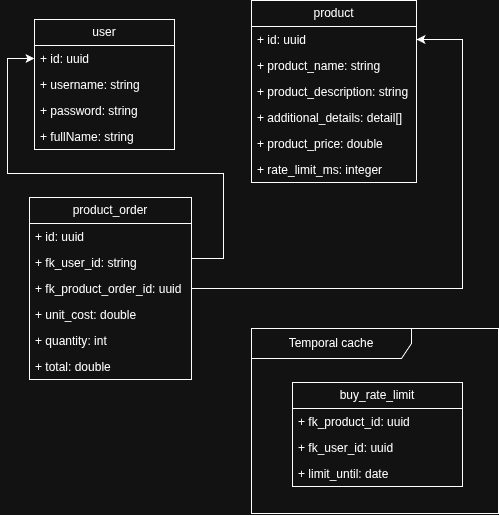

The diagram above was exported from draw.io. Its source (the exported page's mxGraphModel, read from the mxfile embedded in the PNG):
<mxGraphModel dx="919" dy="558" grid="0" gridSize="10" guides="1" tooltips="1" connect="1" arrows="1" fold="1" page="1" pageScale="1" pageWidth="1100" pageHeight="850" math="0" shadow="0">
  <root>
    <mxCell id="0" />
    <mxCell id="1" parent="0" />
    <mxCell id="ZVObkkyUoJOJou3Fa-yb-1" value="user" style="swimlane;fontStyle=0;childLayout=stackLayout;horizontal=1;startSize=26;fillColor=none;horizontalStack=0;resizeParent=1;resizeParentMax=0;resizeLast=0;collapsible=1;marginBottom=0;whiteSpace=wrap;html=1;" parent="1" vertex="1">
      <mxGeometry x="130" y="205" width="140" height="130" as="geometry" />
    </mxCell>
    <mxCell id="ZVObkkyUoJOJou3Fa-yb-2" value="+ id: uuid" style="text;strokeColor=none;fillColor=none;align=left;verticalAlign=top;spacingLeft=4;spacingRight=4;overflow=hidden;rotatable=0;points=[[0,0.5],[1,0.5]];portConstraint=eastwest;whiteSpace=wrap;html=1;" parent="ZVObkkyUoJOJou3Fa-yb-1" vertex="1">
      <mxGeometry y="26" width="140" height="26" as="geometry" />
    </mxCell>
    <mxCell id="ZVObkkyUoJOJou3Fa-yb-3" value="+ username: string" style="text;strokeColor=none;fillColor=none;align=left;verticalAlign=top;spacingLeft=4;spacingRight=4;overflow=hidden;rotatable=0;points=[[0,0.5],[1,0.5]];portConstraint=eastwest;whiteSpace=wrap;html=1;" parent="ZVObkkyUoJOJou3Fa-yb-1" vertex="1">
      <mxGeometry y="52" width="140" height="26" as="geometry" />
    </mxCell>
    <mxCell id="ZVObkkyUoJOJou3Fa-yb-4" value="+ password: string" style="text;strokeColor=none;fillColor=none;align=left;verticalAlign=top;spacingLeft=4;spacingRight=4;overflow=hidden;rotatable=0;points=[[0,0.5],[1,0.5]];portConstraint=eastwest;whiteSpace=wrap;html=1;" parent="ZVObkkyUoJOJou3Fa-yb-1" vertex="1">
      <mxGeometry y="78" width="140" height="26" as="geometry" />
    </mxCell>
    <mxCell id="ZVObkkyUoJOJou3Fa-yb-5" value="+ fullName: string" style="text;strokeColor=none;fillColor=none;align=left;verticalAlign=top;spacingLeft=4;spacingRight=4;overflow=hidden;rotatable=0;points=[[0,0.5],[1,0.5]];portConstraint=eastwest;whiteSpace=wrap;html=1;" parent="ZVObkkyUoJOJou3Fa-yb-1" vertex="1">
      <mxGeometry y="104" width="140" height="26" as="geometry" />
    </mxCell>
    <mxCell id="ZVObkkyUoJOJou3Fa-yb-9" value="product" style="swimlane;fontStyle=0;childLayout=stackLayout;horizontal=1;startSize=26;fillColor=none;horizontalStack=0;resizeParent=1;resizeParentMax=0;resizeLast=0;collapsible=1;marginBottom=0;whiteSpace=wrap;html=1;" parent="1" vertex="1">
      <mxGeometry x="347" y="186" width="165" height="182" as="geometry" />
    </mxCell>
    <mxCell id="ZVObkkyUoJOJou3Fa-yb-10" value="+ id: uuid" style="text;strokeColor=none;fillColor=none;align=left;verticalAlign=top;spacingLeft=4;spacingRight=4;overflow=hidden;rotatable=0;points=[[0,0.5],[1,0.5]];portConstraint=eastwest;whiteSpace=wrap;html=1;" parent="ZVObkkyUoJOJou3Fa-yb-9" vertex="1">
      <mxGeometry y="26" width="165" height="26" as="geometry" />
    </mxCell>
    <mxCell id="ZVObkkyUoJOJou3Fa-yb-12" value="+ product_name: string" style="text;strokeColor=none;fillColor=none;align=left;verticalAlign=top;spacingLeft=4;spacingRight=4;overflow=hidden;rotatable=0;points=[[0,0.5],[1,0.5]];portConstraint=eastwest;whiteSpace=wrap;html=1;" parent="ZVObkkyUoJOJou3Fa-yb-9" vertex="1">
      <mxGeometry y="52" width="165" height="26" as="geometry" />
    </mxCell>
    <mxCell id="ZVObkkyUoJOJou3Fa-yb-14" value="+ product_description: string" style="text;strokeColor=none;fillColor=none;align=left;verticalAlign=top;spacingLeft=4;spacingRight=4;overflow=hidden;rotatable=0;points=[[0,0.5],[1,0.5]];portConstraint=eastwest;whiteSpace=wrap;html=1;" parent="ZVObkkyUoJOJou3Fa-yb-9" vertex="1">
      <mxGeometry y="78" width="165" height="26" as="geometry" />
    </mxCell>
    <mxCell id="ZVObkkyUoJOJou3Fa-yb-15" value="+ additional_details: detail[]" style="text;strokeColor=none;fillColor=none;align=left;verticalAlign=top;spacingLeft=4;spacingRight=4;overflow=hidden;rotatable=0;points=[[0,0.5],[1,0.5]];portConstraint=eastwest;whiteSpace=wrap;html=1;" parent="ZVObkkyUoJOJou3Fa-yb-9" vertex="1">
      <mxGeometry y="104" width="165" height="26" as="geometry" />
    </mxCell>
    <mxCell id="ZVObkkyUoJOJou3Fa-yb-13" value="+ product_price: double" style="text;strokeColor=none;fillColor=none;align=left;verticalAlign=top;spacingLeft=4;spacingRight=4;overflow=hidden;rotatable=0;points=[[0,0.5],[1,0.5]];portConstraint=eastwest;whiteSpace=wrap;html=1;" parent="ZVObkkyUoJOJou3Fa-yb-9" vertex="1">
      <mxGeometry y="130" width="165" height="26" as="geometry" />
    </mxCell>
    <mxCell id="ZVObkkyUoJOJou3Fa-yb-39" value="+ rate_limit_ms&lt;span style=&quot;background-color: transparent; color: light-dark(rgb(0, 0, 0), rgb(255, 255, 255));&quot;&gt;: integer&lt;/span&gt;" style="text;strokeColor=none;fillColor=none;align=left;verticalAlign=top;spacingLeft=4;spacingRight=4;overflow=hidden;rotatable=0;points=[[0,0.5],[1,0.5]];portConstraint=eastwest;whiteSpace=wrap;html=1;" parent="ZVObkkyUoJOJou3Fa-yb-9" vertex="1">
      <mxGeometry y="156" width="165" height="26" as="geometry" />
    </mxCell>
    <mxCell id="ZVObkkyUoJOJou3Fa-yb-16" value="product_order" style="swimlane;fontStyle=0;childLayout=stackLayout;horizontal=1;startSize=26;fillColor=none;horizontalStack=0;resizeParent=1;resizeParentMax=0;resizeLast=0;collapsible=1;marginBottom=0;whiteSpace=wrap;html=1;" parent="1" vertex="1">
      <mxGeometry x="125" y="383" width="162" height="182" as="geometry" />
    </mxCell>
    <mxCell id="ZVObkkyUoJOJou3Fa-yb-17" value="+ id: uuid" style="text;strokeColor=none;fillColor=none;align=left;verticalAlign=top;spacingLeft=4;spacingRight=4;overflow=hidden;rotatable=0;points=[[0,0.5],[1,0.5]];portConstraint=eastwest;whiteSpace=wrap;html=1;" parent="ZVObkkyUoJOJou3Fa-yb-16" vertex="1">
      <mxGeometry y="26" width="162" height="26" as="geometry" />
    </mxCell>
    <mxCell id="ZVObkkyUoJOJou3Fa-yb-18" value="+ fk_user_id: string" style="text;strokeColor=none;fillColor=none;align=left;verticalAlign=top;spacingLeft=4;spacingRight=4;overflow=hidden;rotatable=0;points=[[0,0.5],[1,0.5]];portConstraint=eastwest;whiteSpace=wrap;html=1;" parent="ZVObkkyUoJOJou3Fa-yb-16" vertex="1">
      <mxGeometry y="52" width="162" height="26" as="geometry" />
    </mxCell>
    <mxCell id="ZVObkkyUoJOJou3Fa-yb-24" value="+ fk_product_order_id: uuid" style="text;strokeColor=none;fillColor=none;align=left;verticalAlign=top;spacingLeft=4;spacingRight=4;overflow=hidden;rotatable=0;points=[[0,0.5],[1,0.5]];portConstraint=eastwest;whiteSpace=wrap;html=1;" parent="ZVObkkyUoJOJou3Fa-yb-16" vertex="1">
      <mxGeometry y="78" width="162" height="26" as="geometry" />
    </mxCell>
    <mxCell id="ZVObkkyUoJOJou3Fa-yb-30" value="+ unit_cost: double" style="text;strokeColor=none;fillColor=none;align=left;verticalAlign=top;spacingLeft=4;spacingRight=4;overflow=hidden;rotatable=0;points=[[0,0.5],[1,0.5]];portConstraint=eastwest;whiteSpace=wrap;html=1;" parent="ZVObkkyUoJOJou3Fa-yb-16" vertex="1">
      <mxGeometry y="104" width="162" height="26" as="geometry" />
    </mxCell>
    <mxCell id="6iBViZYXmzh1uM_5Ab3n-2" value="+ quantity&lt;span style=&quot;background-color: transparent; color: light-dark(rgb(0, 0, 0), rgb(255, 255, 255));&quot;&gt;: int&lt;/span&gt;" style="text;strokeColor=none;fillColor=none;align=left;verticalAlign=top;spacingLeft=4;spacingRight=4;overflow=hidden;rotatable=0;points=[[0,0.5],[1,0.5]];portConstraint=eastwest;whiteSpace=wrap;html=1;" vertex="1" parent="ZVObkkyUoJOJou3Fa-yb-16">
      <mxGeometry y="130" width="162" height="26" as="geometry" />
    </mxCell>
    <mxCell id="ZVObkkyUoJOJou3Fa-yb-37" value="+ total: double" style="text;strokeColor=none;fillColor=none;align=left;verticalAlign=top;spacingLeft=4;spacingRight=4;overflow=hidden;rotatable=0;points=[[0,0.5],[1,0.5]];portConstraint=eastwest;whiteSpace=wrap;html=1;" parent="ZVObkkyUoJOJou3Fa-yb-16" vertex="1">
      <mxGeometry y="156" width="162" height="26" as="geometry" />
    </mxCell>
    <mxCell id="ZVObkkyUoJOJou3Fa-yb-29" style="edgeStyle=orthogonalEdgeStyle;rounded=0;orthogonalLoop=1;jettySize=auto;html=1;exitX=1;exitY=0.5;exitDx=0;exitDy=0;" parent="1" source="ZVObkkyUoJOJou3Fa-yb-18" target="ZVObkkyUoJOJou3Fa-yb-2" edge="1">
      <mxGeometry relative="1" as="geometry">
        <Array as="points">
          <mxPoint x="319" y="444" />
          <mxPoint x="319" y="359" />
          <mxPoint x="103" y="359" />
          <mxPoint x="103" y="244" />
        </Array>
      </mxGeometry>
    </mxCell>
    <mxCell id="ZVObkkyUoJOJou3Fa-yb-47" value="Temporal cache" style="shape=umlFrame;whiteSpace=wrap;html=1;pointerEvents=0;recursiveResize=0;container=1;collapsible=0;width=160;" parent="1" vertex="1">
      <mxGeometry x="347" y="514" width="247" height="185" as="geometry" />
    </mxCell>
    <mxCell id="ZVObkkyUoJOJou3Fa-yb-40" value="buy_rate_limit" style="swimlane;fontStyle=0;childLayout=stackLayout;horizontal=1;startSize=26;fillColor=none;horizontalStack=0;resizeParent=1;resizeParentMax=0;resizeLast=0;collapsible=1;marginBottom=0;whiteSpace=wrap;html=1;" parent="ZVObkkyUoJOJou3Fa-yb-47" vertex="1">
      <mxGeometry x="41" y="54" width="170" height="104" as="geometry" />
    </mxCell>
    <mxCell id="ZVObkkyUoJOJou3Fa-yb-42" value="+ fk_product_id: uuid" style="text;strokeColor=none;fillColor=none;align=left;verticalAlign=top;spacingLeft=4;spacingRight=4;overflow=hidden;rotatable=0;points=[[0,0.5],[1,0.5]];portConstraint=eastwest;whiteSpace=wrap;html=1;" parent="ZVObkkyUoJOJou3Fa-yb-40" vertex="1">
      <mxGeometry y="26" width="170" height="26" as="geometry" />
    </mxCell>
    <mxCell id="ZVObkkyUoJOJou3Fa-yb-43" value="+ fk_user_id: uuid" style="text;strokeColor=none;fillColor=none;align=left;verticalAlign=top;spacingLeft=4;spacingRight=4;overflow=hidden;rotatable=0;points=[[0,0.5],[1,0.5]];portConstraint=eastwest;whiteSpace=wrap;html=1;" parent="ZVObkkyUoJOJou3Fa-yb-40" vertex="1">
      <mxGeometry y="52" width="170" height="26" as="geometry" />
    </mxCell>
    <mxCell id="ZVObkkyUoJOJou3Fa-yb-41" value="+ limit_until: date" style="text;strokeColor=none;fillColor=none;align=left;verticalAlign=top;spacingLeft=4;spacingRight=4;overflow=hidden;rotatable=0;points=[[0,0.5],[1,0.5]];portConstraint=eastwest;whiteSpace=wrap;html=1;" parent="ZVObkkyUoJOJou3Fa-yb-40" vertex="1">
      <mxGeometry y="78" width="170" height="26" as="geometry" />
    </mxCell>
    <mxCell id="6iBViZYXmzh1uM_5Ab3n-1" style="edgeStyle=orthogonalEdgeStyle;rounded=0;orthogonalLoop=1;jettySize=auto;html=1;entryX=1;entryY=0.5;entryDx=0;entryDy=0;" edge="1" parent="1" source="ZVObkkyUoJOJou3Fa-yb-24" target="ZVObkkyUoJOJou3Fa-yb-10">
      <mxGeometry relative="1" as="geometry">
        <Array as="points">
          <mxPoint x="558" y="474" />
          <mxPoint x="558" y="225" />
        </Array>
      </mxGeometry>
    </mxCell>
  </root>
</mxGraphModel>